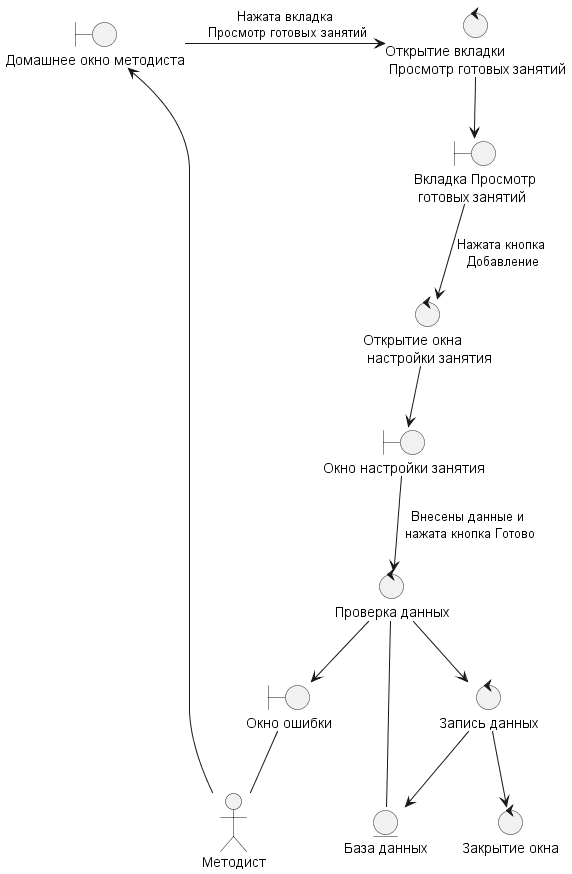

The diagram above was rendered by PlantUML. Its source (embedded in the PNG):
@startuml PrDobavlenieZanyatiq.wsd

actor "Методист" as pl

control "Открытие вкладки\n Просмотр готовых занятий" as co
control "Открытие окна\n настройки занятия" as co2 
control "Проверка данных" as co3
control "Закрытие окна" as co4
control "Запись данных" as co5

boundary "Домашнее окно методиста" as bo
boundary "Вкладка Просмотр\n готовых занятий" as bo1
boundary "Окно настройки занятия" as bo2

entity "База данных" as en

boundary "Окно ошибки" as err

pl -left-> bo
bo -right-> co : Нажата вкладка\n Просмотр готовых занятий
co --> bo1
bo1 --> co2 : Нажата кнопка\n Добавление
co2 --> bo2
bo2 --> co3 : Внесены данные и\n нажата кнопка Готово
co3 -- en
co3 --> err
co3 --> co5
co5 --> en
co5 --> co4
err -- pl

@enduml